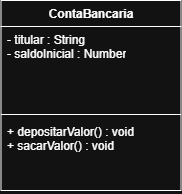

The diagram above was exported from draw.io. Its source (the exported page's mxGraphModel, read from the mxfile embedded in the PNG):
<mxGraphModel dx="429" dy="472" grid="1" gridSize="10" guides="1" tooltips="1" connect="1" arrows="1" fold="1" page="1" pageScale="1" pageWidth="827" pageHeight="1169" math="0" shadow="0">
  <root>
    <mxCell id="0" />
    <mxCell id="1" parent="0" />
    <mxCell id="SnzzUUFmYiaNqOjozRsU-1" parent="1" style="swimlane;fontStyle=1;align=center;verticalAlign=top;childLayout=stackLayout;horizontal=1;startSize=26;horizontalStack=0;resizeParent=1;resizeParentMax=0;resizeLast=0;collapsible=1;marginBottom=0;whiteSpace=wrap;html=1;labelBackgroundColor=none;rounded=0;" value="ContaBancaria" vertex="1">
      <mxGeometry height="190" width="180" x="324" y="60" as="geometry">
        <mxRectangle height="30" width="70" x="190" y="270" as="alternateBounds" />
      </mxGeometry>
    </mxCell>
    <mxCell id="SnzzUUFmYiaNqOjozRsU-2" parent="SnzzUUFmYiaNqOjozRsU-1" style="text;strokeColor=none;fillColor=none;align=left;verticalAlign=top;spacingLeft=4;spacingRight=4;overflow=hidden;rotatable=0;points=[[0,0.5],[1,0.5]];portConstraint=eastwest;whiteSpace=wrap;html=1;labelBackgroundColor=none;rounded=0;" value="- titular : String&lt;div&gt;- saldoInicial : Number&lt;/div&gt;" vertex="1">
      <mxGeometry height="84" width="180" y="26" as="geometry" />
    </mxCell>
    <mxCell id="SnzzUUFmYiaNqOjozRsU-3" parent="SnzzUUFmYiaNqOjozRsU-1" style="line;strokeWidth=1;fillColor=none;align=left;verticalAlign=middle;spacingTop=-1;spacingLeft=3;spacingRight=3;rotatable=0;labelPosition=right;points=[];portConstraint=eastwest;labelBackgroundColor=none;rounded=0;" value="" vertex="1">
      <mxGeometry height="8" width="180" y="110" as="geometry" />
    </mxCell>
    <mxCell id="SnzzUUFmYiaNqOjozRsU-4" parent="SnzzUUFmYiaNqOjozRsU-1" style="text;align=left;verticalAlign=top;spacingLeft=4;spacingRight=4;overflow=hidden;rotatable=0;points=[[0,0.5],[1,0.5]];portConstraint=eastwest;whiteSpace=wrap;html=1;labelBackgroundColor=none;rounded=0;" value="+ depositarValor() : void&lt;div&gt;+ sacarValor() : void&lt;/div&gt;" vertex="1">
      <mxGeometry height="72" width="180" y="118" as="geometry" />
    </mxCell>
  </root>
</mxGraphModel>